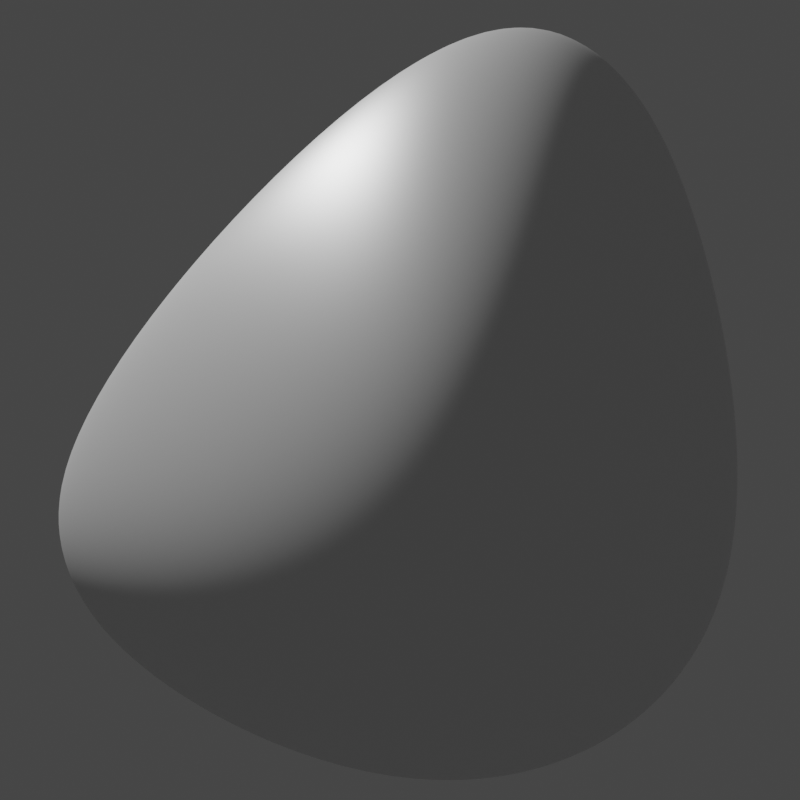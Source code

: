# Source: 5.blend  (saved by Blender 2.93.21; exported with 4.5.12 LTS)
import bpy
from mathutils import Matrix  # noqa: F401  (used for matrix-valued properties, if any)

bpy.ops.wm.read_factory_settings(use_empty=True)
scene = bpy.context.scene
scene.name = 'Scene'

# ---- collections
col_collection = bpy.data.collections.new('Collection'); scene.collection.children.link(col_collection)

# ---- materials (node trees are filled in below, after node groups)
mat_material = bpy.data.materials.new('Material')
mat_material.alpha_threshold = 0.0
mat_material.use_transparent_shadow = False
mat_material.line_color = (0.0, 0.0, 0.0, 1.0)

# ---- material node trees
mat_material.use_nodes = True; mat_material.node_tree.nodes.clear()
_N = mat_material.node_tree.nodes; _L = mat_material.node_tree.links
n0 = _N.new('ShaderNodeOutputMaterial'); n0.name = 'Material Output'; n0.location = (300, 300)
n1 = _N.new('ShaderNodeBsdfPrincipled'); n1.name = 'Principled BSDF'; n1.location = (10, 300)
n1.distribution = 'GGX'
n1.subsurface_method = 'BURLEY'
n1.inputs[2].default_value = 0.4
n1.inputs[3].default_value = 1.45
n1.inputs[27].default_value = (0.0, 0.0, 0.0, 1.0)
n1.inputs[28].default_value = 1.0
_L.new(n1.outputs[0], n0.inputs[0])
n0.is_active_output = True

# ---- world
world_world = bpy.data.worlds.new('World'); scene.world = world_world
world_world.use_nodes = True; world_world.node_tree.nodes.clear()
_N = world_world.node_tree.nodes; _L = world_world.node_tree.links
n0 = _N.new('ShaderNodeOutputWorld'); n0.name = 'World Output'; n0.location = (300, 300)
n1 = _N.new('ShaderNodeBackground'); n1.name = 'Background'; n1.location = (10, 300)
n1.inputs[0].default_value = (0.05088, 0.05088, 0.05088, 1.0)
_L.new(n1.outputs[0], n0.inputs[0])
n0.is_active_output = True
world_world.color = (0.05088, 0.05088, 0.05088)
world_world.use_sun_shadow = False
world_world.sun_shadow_jitter_overblur = 0.0

# ---- cameras
cam_camera_001 = bpy.data.cameras.new('Camera.001')

# ---- meshes
me_cube = bpy.data.meshes.new('Cube')
me_cube.from_pydata([(1.0, 1.0, 1.0), (4.777, 4.334, -3.85), (5.017, -4.908, 3.709), (2.301, -2.529, -1.028), (-5.882, 2.163, 3.474), (0.2295, -1.481, -1.854), (0.1935, -2.107, 2.511), (-2.759, -7.131, -5.748)], [], [(0, 4, 6, 2), (3, 2, 6, 7), (7, 6, 4, 5), (5, 1, 3, 7), (1, 0, 2, 3), (5, 4, 0, 1)])
me_cube.polygons.foreach_set('use_smooth', [True] * 6)
_uv = me_cube.uv_layers.new(name='UVMap')
_uv.uv.foreach_set('vector', [0.625, 0.5, 0.875, 0.5, 0.875, 0.75, 0.625, 0.75, 0.375, 0.75, 0.625, 0.75, 0.625, 1.0, 0.375, 1.0, 0.375, 0.0, 0.625, 0.0, 0.625, 0.25, 0.375, 0.25, 0.125, 0.5, 0.375, 0.5, 0.375, 0.75, 0.125, 0.75, 0.375, 0.5, 0.625, 0.5, 0.625, 0.75, 0.375, 0.75, 0.375, 0.25, 0.625, 0.25, 0.625, 0.5, 0.375, 0.5])
me_cube.materials.append(mat_material)
me_cube.use_remesh_preserve_volume = False
me_cube.use_remesh_preserve_attributes = False
me_cube.use_mirror_vertex_groups = False
me_cube.update()

# ---- objects
ob_cube = bpy.data.objects.new('Cube', me_cube)
ob_camera = bpy.data.objects.new('Camera', cam_camera_001)

# ---- transforms, parenting, visibility, modifiers, constraints
ob_cube.location = (-0.9021, 0.4041, 0.433)
ob_cube.rotation_euler = (3.717, 0.5189, 2.709)
ob_cube.lock_rotations_4d = False
ob_cube.empty_display_type = 'ARROWS'
ob_cube.lineart.crease_threshold = 0.0
_m = ob_cube.modifiers.new('Subdivision', 'SUBSURF')
_m.quality = 4
_m.levels = 5
_m.render_levels = 5
_m.show_only_control_edges = False
_m = ob_cube.modifiers.new('Displace', 'DISPLACE')
_m.mid_level = 0.0
_m.strength = 0.3
ob_camera.location = (-1.654, 8.865, 2.13)
ob_camera.rotation_euler = (1.472, 0.008643, -3.177)

# ---- collection membership
col_collection.objects.link(ob_cube)
col_collection.objects.link(ob_camera)

# ---- scene / render settings (as saved in the file)
scene.camera = ob_camera
scene.frame_start = 1; scene.frame_end = 250; scene.frame_set(1)
scene.render.engine = 'BLENDER_EEVEE_NEXT'
scene.render.resolution_x = 1080
scene.cycles.use_denoising = False
scene.cycles.samples = 128
scene.cycles.sampling_pattern = 'TABULATED_SOBOL'
scene.cycles.use_adaptive_sampling = False
scene.cycles.use_light_tree = False
scene.view_settings.view_transform = 'Filmic'
bpy.context.view_layer.update()

# ---- added for rendering (the .blend has no usable light): sun
light_auto_sun = bpy.data.lights.new('AutoSun', 'SUN')
light_auto_sun.energy = 3.0
light_auto_sun.angle = 0.0523599
ob_auto_sun = bpy.data.objects.new('AutoSun', light_auto_sun)
scene.collection.objects.link(ob_auto_sun)
ob_auto_sun.rotation_euler = (0.872665, 0.174533, 0.523599)
bpy.context.view_layer.update()
